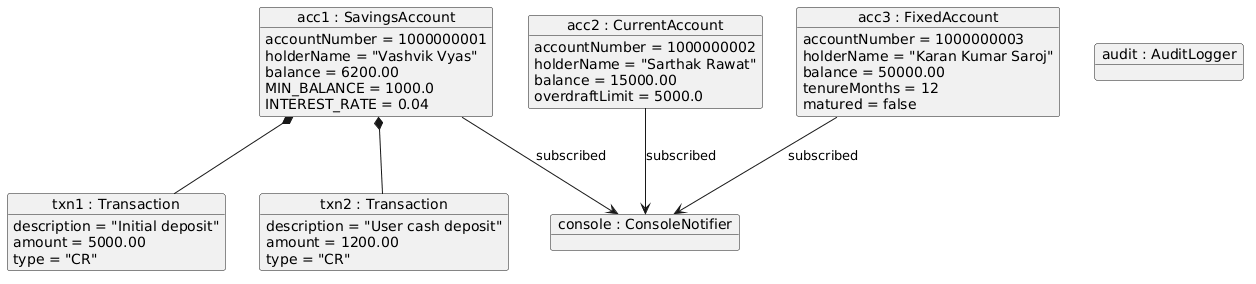

The diagram above was rendered by PlantUML. Its source (embedded in the PNG):
@startuml
object "acc1 : SavingsAccount" as acc1 {
  accountNumber = 1000000001
  holderName = "Vashvik Vyas"
  balance = 6200.00
  MIN_BALANCE = 1000.0
  INTEREST_RATE = 0.04
}

object "acc2 : CurrentAccount" as acc2 {
  accountNumber = 1000000002
  holderName = "Sarthak Rawat"
  balance = 15000.00
  overdraftLimit = 5000.0
}

object "acc3 : FixedAccount" as acc3 {
  accountNumber = 1000000003
  holderName = "Karan Kumar Saroj"
  balance = 50000.00
  tenureMonths = 12
  matured = false
}

object "txn1 : Transaction" as txn1 {
  description = "Initial deposit"
  amount = 5000.00
  type = "CR"
}

object "txn2 : Transaction" as txn2 {
  description = "User cash deposit"
  amount = 1200.00
  type = "CR"
}

object "console : ConsoleNotifier" as console {
}

object "audit : AuditLogger" as audit {
}

acc1 *-- txn1
acc1 *-- txn2
acc1 --> console : subscribed
acc2 --> console : subscribed
acc3 --> console : subscribed
@enduml